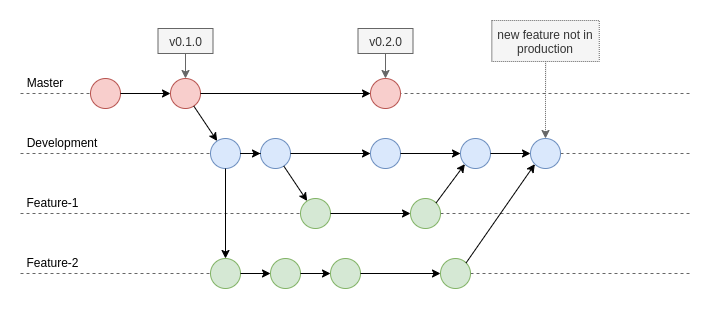

The diagram above was exported from draw.io. Its source (the exported page's mxGraphModel, read from the mxfile embedded in the PNG):
<mxGraphModel dx="1422" dy="744" grid="1" gridSize="10" guides="1" tooltips="1" connect="1" arrows="1" fold="1" page="1" pageScale="1" pageWidth="850" pageHeight="1100" math="0" shadow="0">
  <root>
    <mxCell id="0" />
    <mxCell id="1" parent="0" />
    <mxCell id="_17zNQUSMHewBlf0DX-u-10" value="" style="group" vertex="1" connectable="0" parent="1">
      <mxGeometry x="10" y="112" width="670" height="268" as="geometry" />
    </mxCell>
    <mxCell id="_17zNQUSMHewBlf0DX-u-3" value="v0.1.0" style="whiteSpace=wrap;html=1;fillColor=#f5f5f5;strokeColor=#666666;fontColor=#333333;" vertex="1" parent="_17zNQUSMHewBlf0DX-u-10">
      <mxGeometry x="137.5" y="8" width="55" height="25" as="geometry" />
    </mxCell>
    <mxCell id="_17zNQUSMHewBlf0DX-u-4" value="" style="edgeStyle=orthogonalEdgeStyle;rounded=0;orthogonalLoop=1;jettySize=auto;html=1;startArrow=classic;startFill=1;endArrow=none;endFill=0;fillColor=#f5f5f5;strokeColor=#666666;" edge="1" parent="_17zNQUSMHewBlf0DX-u-10" source="kViXD3HEBdc1-oV0dD_x-2" target="_17zNQUSMHewBlf0DX-u-3">
      <mxGeometry relative="1" as="geometry" />
    </mxCell>
    <mxCell id="_17zNQUSMHewBlf0DX-u-6" value="v0.2.0" style="whiteSpace=wrap;html=1;strokeColor=#666666;fillColor=#f5f5f5;fontColor=#333333;" vertex="1" parent="_17zNQUSMHewBlf0DX-u-10">
      <mxGeometry x="337.5" y="8" width="55" height="25" as="geometry" />
    </mxCell>
    <mxCell id="_17zNQUSMHewBlf0DX-u-7" value="" style="edgeStyle=orthogonalEdgeStyle;rounded=0;orthogonalLoop=1;jettySize=auto;html=1;startArrow=classic;startFill=1;endArrow=none;endFill=0;fillColor=#f5f5f5;strokeColor=#666666;" edge="1" parent="_17zNQUSMHewBlf0DX-u-10" source="kViXD3HEBdc1-oV0dD_x-10" target="_17zNQUSMHewBlf0DX-u-6">
      <mxGeometry relative="1" as="geometry" />
    </mxCell>
    <mxCell id="_17zNQUSMHewBlf0DX-u-8" value="new feature not in production" style="whiteSpace=wrap;html=1;strokeColor=#666666;fillColor=#f5f5f5;fontColor=#333333;dashed=1;dashPattern=1 1;" vertex="1" parent="_17zNQUSMHewBlf0DX-u-10">
      <mxGeometry x="471.25" width="107.5" height="41" as="geometry" />
    </mxCell>
    <mxCell id="_17zNQUSMHewBlf0DX-u-9" value="" style="edgeStyle=orthogonalEdgeStyle;rounded=0;orthogonalLoop=1;jettySize=auto;html=1;startArrow=classic;startFill=1;endArrow=none;endFill=0;dashed=1;fillColor=#f5f5f5;strokeColor=#666666;dashPattern=1 1;" edge="1" parent="_17zNQUSMHewBlf0DX-u-10" source="kViXD3HEBdc1-oV0dD_x-29" target="_17zNQUSMHewBlf0DX-u-8">
      <mxGeometry relative="1" as="geometry" />
    </mxCell>
    <mxCell id="kViXD3HEBdc1-oV0dD_x-36" value="" style="endArrow=none;dashed=1;html=1;fillColor=#f5f5f5;strokeColor=#666666;" parent="_17zNQUSMHewBlf0DX-u-10" edge="1">
      <mxGeometry y="52" width="50" height="50" as="geometry">
        <mxPoint y="133" as="sourcePoint" />
        <mxPoint x="670" y="133" as="targetPoint" />
      </mxGeometry>
    </mxCell>
    <mxCell id="kViXD3HEBdc1-oV0dD_x-37" value="" style="endArrow=none;dashed=1;html=1;fillColor=#f5f5f5;strokeColor=#666666;" parent="_17zNQUSMHewBlf0DX-u-10" edge="1">
      <mxGeometry y="52" width="50" height="50" as="geometry">
        <mxPoint y="193" as="sourcePoint" />
        <mxPoint x="670" y="193" as="targetPoint" />
      </mxGeometry>
    </mxCell>
    <mxCell id="kViXD3HEBdc1-oV0dD_x-38" value="" style="endArrow=none;dashed=1;html=1;fillColor=#f5f5f5;strokeColor=#666666;" parent="_17zNQUSMHewBlf0DX-u-10" edge="1">
      <mxGeometry y="52" width="50" height="50" as="geometry">
        <mxPoint y="253" as="sourcePoint" />
        <mxPoint x="670" y="253" as="targetPoint" />
      </mxGeometry>
    </mxCell>
    <mxCell id="kViXD3HEBdc1-oV0dD_x-34" value="" style="endArrow=none;dashed=1;html=1;fillColor=#f5f5f5;strokeColor=#666666;" parent="_17zNQUSMHewBlf0DX-u-10" edge="1">
      <mxGeometry y="52" width="50" height="50" as="geometry">
        <mxPoint y="73" as="sourcePoint" />
        <mxPoint x="670" y="73" as="targetPoint" />
      </mxGeometry>
    </mxCell>
    <mxCell id="kViXD3HEBdc1-oV0dD_x-1" value="" style="ellipse;whiteSpace=wrap;html=1;aspect=fixed;align=center;verticalAlign=middle;fillColor=#f8cecc;strokeColor=#b85450;" parent="_17zNQUSMHewBlf0DX-u-10" vertex="1">
      <mxGeometry x="70" y="58" width="30" height="30" as="geometry" />
    </mxCell>
    <mxCell id="kViXD3HEBdc1-oV0dD_x-2" value="" style="ellipse;whiteSpace=wrap;html=1;aspect=fixed;align=center;verticalAlign=middle;fillColor=#f8cecc;strokeColor=#b85450;" parent="_17zNQUSMHewBlf0DX-u-10" vertex="1">
      <mxGeometry x="150" y="58" width="30" height="30" as="geometry" />
    </mxCell>
    <mxCell id="kViXD3HEBdc1-oV0dD_x-3" value="" style="edgeStyle=orthogonalEdgeStyle;rounded=0;orthogonalLoop=1;jettySize=auto;html=1;" parent="_17zNQUSMHewBlf0DX-u-10" source="kViXD3HEBdc1-oV0dD_x-1" target="kViXD3HEBdc1-oV0dD_x-2" edge="1">
      <mxGeometry y="52" as="geometry" />
    </mxCell>
    <mxCell id="kViXD3HEBdc1-oV0dD_x-6" value="" style="ellipse;whiteSpace=wrap;html=1;aspect=fixed;align=center;verticalAlign=middle;fillColor=#dae8fc;strokeColor=#6c8ebf;" parent="_17zNQUSMHewBlf0DX-u-10" vertex="1">
      <mxGeometry x="190" y="118" width="30" height="30" as="geometry" />
    </mxCell>
    <mxCell id="kViXD3HEBdc1-oV0dD_x-7" value="" style="rounded=0;orthogonalLoop=1;jettySize=auto;html=1;" parent="_17zNQUSMHewBlf0DX-u-10" source="kViXD3HEBdc1-oV0dD_x-2" target="kViXD3HEBdc1-oV0dD_x-6" edge="1">
      <mxGeometry y="52" as="geometry" />
    </mxCell>
    <mxCell id="kViXD3HEBdc1-oV0dD_x-8" value="" style="ellipse;whiteSpace=wrap;html=1;aspect=fixed;align=center;verticalAlign=middle;fillColor=#dae8fc;strokeColor=#6c8ebf;" parent="_17zNQUSMHewBlf0DX-u-10" vertex="1">
      <mxGeometry x="240" y="118" width="30" height="30" as="geometry" />
    </mxCell>
    <mxCell id="kViXD3HEBdc1-oV0dD_x-9" value="" style="edgeStyle=orthogonalEdgeStyle;rounded=0;orthogonalLoop=1;jettySize=auto;html=1;" parent="_17zNQUSMHewBlf0DX-u-10" source="kViXD3HEBdc1-oV0dD_x-6" target="kViXD3HEBdc1-oV0dD_x-8" edge="1">
      <mxGeometry y="52" as="geometry" />
    </mxCell>
    <mxCell id="kViXD3HEBdc1-oV0dD_x-10" value="" style="ellipse;whiteSpace=wrap;html=1;aspect=fixed;align=center;verticalAlign=middle;fillColor=#f8cecc;strokeColor=#b85450;" parent="_17zNQUSMHewBlf0DX-u-10" vertex="1">
      <mxGeometry x="350" y="58" width="30" height="30" as="geometry" />
    </mxCell>
    <mxCell id="kViXD3HEBdc1-oV0dD_x-11" value="" style="edgeStyle=none;rounded=0;orthogonalLoop=1;jettySize=auto;html=1;" parent="_17zNQUSMHewBlf0DX-u-10" source="kViXD3HEBdc1-oV0dD_x-2" target="kViXD3HEBdc1-oV0dD_x-10" edge="1">
      <mxGeometry y="52" as="geometry" />
    </mxCell>
    <mxCell id="kViXD3HEBdc1-oV0dD_x-12" value="" style="ellipse;whiteSpace=wrap;html=1;aspect=fixed;align=center;verticalAlign=middle;fillColor=#dae8fc;strokeColor=#6c8ebf;" parent="_17zNQUSMHewBlf0DX-u-10" vertex="1">
      <mxGeometry x="350" y="118" width="30" height="30" as="geometry" />
    </mxCell>
    <mxCell id="kViXD3HEBdc1-oV0dD_x-13" value="" style="edgeStyle=none;rounded=0;orthogonalLoop=1;jettySize=auto;html=1;" parent="_17zNQUSMHewBlf0DX-u-10" source="kViXD3HEBdc1-oV0dD_x-8" target="kViXD3HEBdc1-oV0dD_x-12" edge="1">
      <mxGeometry y="52" as="geometry" />
    </mxCell>
    <mxCell id="kViXD3HEBdc1-oV0dD_x-14" value="" style="ellipse;whiteSpace=wrap;html=1;aspect=fixed;align=center;verticalAlign=middle;fillColor=#d5e8d4;strokeColor=#82b366;" parent="_17zNQUSMHewBlf0DX-u-10" vertex="1">
      <mxGeometry x="280" y="178" width="30" height="30" as="geometry" />
    </mxCell>
    <mxCell id="kViXD3HEBdc1-oV0dD_x-15" value="" style="edgeStyle=none;rounded=0;orthogonalLoop=1;jettySize=auto;html=1;" parent="_17zNQUSMHewBlf0DX-u-10" source="kViXD3HEBdc1-oV0dD_x-8" target="kViXD3HEBdc1-oV0dD_x-14" edge="1">
      <mxGeometry y="52" as="geometry" />
    </mxCell>
    <mxCell id="kViXD3HEBdc1-oV0dD_x-16" value="" style="ellipse;whiteSpace=wrap;html=1;aspect=fixed;align=center;verticalAlign=middle;fillColor=#d5e8d4;strokeColor=#82b366;" parent="_17zNQUSMHewBlf0DX-u-10" vertex="1">
      <mxGeometry x="390" y="178" width="30" height="30" as="geometry" />
    </mxCell>
    <mxCell id="kViXD3HEBdc1-oV0dD_x-17" value="" style="edgeStyle=none;rounded=0;orthogonalLoop=1;jettySize=auto;html=1;" parent="_17zNQUSMHewBlf0DX-u-10" source="kViXD3HEBdc1-oV0dD_x-14" target="kViXD3HEBdc1-oV0dD_x-16" edge="1">
      <mxGeometry y="52" as="geometry" />
    </mxCell>
    <mxCell id="kViXD3HEBdc1-oV0dD_x-18" value="" style="ellipse;whiteSpace=wrap;html=1;aspect=fixed;align=center;verticalAlign=middle;fillColor=#dae8fc;strokeColor=#6c8ebf;" parent="_17zNQUSMHewBlf0DX-u-10" vertex="1">
      <mxGeometry x="440" y="118" width="30" height="30" as="geometry" />
    </mxCell>
    <mxCell id="kViXD3HEBdc1-oV0dD_x-19" value="" style="edgeStyle=none;rounded=0;orthogonalLoop=1;jettySize=auto;html=1;" parent="_17zNQUSMHewBlf0DX-u-10" source="kViXD3HEBdc1-oV0dD_x-12" target="kViXD3HEBdc1-oV0dD_x-18" edge="1">
      <mxGeometry y="52" as="geometry" />
    </mxCell>
    <mxCell id="kViXD3HEBdc1-oV0dD_x-20" style="edgeStyle=none;rounded=0;orthogonalLoop=1;jettySize=auto;html=1;exitX=1;exitY=0;exitDx=0;exitDy=0;entryX=0;entryY=1;entryDx=0;entryDy=0;" parent="_17zNQUSMHewBlf0DX-u-10" source="kViXD3HEBdc1-oV0dD_x-16" target="kViXD3HEBdc1-oV0dD_x-18" edge="1">
      <mxGeometry y="52" as="geometry" />
    </mxCell>
    <mxCell id="kViXD3HEBdc1-oV0dD_x-21" value="" style="ellipse;whiteSpace=wrap;html=1;aspect=fixed;align=center;verticalAlign=middle;fillColor=#d5e8d4;strokeColor=#82b366;" parent="_17zNQUSMHewBlf0DX-u-10" vertex="1">
      <mxGeometry x="190" y="238" width="30" height="30" as="geometry" />
    </mxCell>
    <mxCell id="kViXD3HEBdc1-oV0dD_x-22" value="" style="edgeStyle=none;rounded=0;orthogonalLoop=1;jettySize=auto;html=1;" parent="_17zNQUSMHewBlf0DX-u-10" source="kViXD3HEBdc1-oV0dD_x-6" target="kViXD3HEBdc1-oV0dD_x-21" edge="1">
      <mxGeometry y="52" as="geometry" />
    </mxCell>
    <mxCell id="kViXD3HEBdc1-oV0dD_x-23" value="" style="ellipse;whiteSpace=wrap;html=1;aspect=fixed;align=center;verticalAlign=middle;fillColor=#d5e8d4;strokeColor=#82b366;" parent="_17zNQUSMHewBlf0DX-u-10" vertex="1">
      <mxGeometry x="250" y="238" width="30" height="30" as="geometry" />
    </mxCell>
    <mxCell id="kViXD3HEBdc1-oV0dD_x-24" value="" style="edgeStyle=none;rounded=0;orthogonalLoop=1;jettySize=auto;html=1;" parent="_17zNQUSMHewBlf0DX-u-10" source="kViXD3HEBdc1-oV0dD_x-21" target="kViXD3HEBdc1-oV0dD_x-23" edge="1">
      <mxGeometry y="52" as="geometry" />
    </mxCell>
    <mxCell id="kViXD3HEBdc1-oV0dD_x-25" value="" style="ellipse;whiteSpace=wrap;html=1;aspect=fixed;align=center;verticalAlign=middle;fillColor=#d5e8d4;strokeColor=#82b366;" parent="_17zNQUSMHewBlf0DX-u-10" vertex="1">
      <mxGeometry x="310" y="238" width="30" height="30" as="geometry" />
    </mxCell>
    <mxCell id="kViXD3HEBdc1-oV0dD_x-26" value="" style="edgeStyle=none;rounded=0;orthogonalLoop=1;jettySize=auto;html=1;" parent="_17zNQUSMHewBlf0DX-u-10" source="kViXD3HEBdc1-oV0dD_x-23" target="kViXD3HEBdc1-oV0dD_x-25" edge="1">
      <mxGeometry y="52" as="geometry" />
    </mxCell>
    <mxCell id="kViXD3HEBdc1-oV0dD_x-27" value="" style="ellipse;whiteSpace=wrap;html=1;aspect=fixed;align=center;verticalAlign=middle;fillColor=#d5e8d4;strokeColor=#82b366;" parent="_17zNQUSMHewBlf0DX-u-10" vertex="1">
      <mxGeometry x="420" y="238" width="30" height="30" as="geometry" />
    </mxCell>
    <mxCell id="kViXD3HEBdc1-oV0dD_x-28" value="" style="edgeStyle=none;rounded=0;orthogonalLoop=1;jettySize=auto;html=1;" parent="_17zNQUSMHewBlf0DX-u-10" source="kViXD3HEBdc1-oV0dD_x-25" target="kViXD3HEBdc1-oV0dD_x-27" edge="1">
      <mxGeometry y="52" as="geometry" />
    </mxCell>
    <mxCell id="kViXD3HEBdc1-oV0dD_x-29" value="" style="ellipse;whiteSpace=wrap;html=1;aspect=fixed;align=center;verticalAlign=middle;fillColor=#dae8fc;strokeColor=#6c8ebf;" parent="_17zNQUSMHewBlf0DX-u-10" vertex="1">
      <mxGeometry x="510" y="118" width="30" height="30" as="geometry" />
    </mxCell>
    <mxCell id="kViXD3HEBdc1-oV0dD_x-30" value="" style="edgeStyle=none;rounded=0;orthogonalLoop=1;jettySize=auto;html=1;" parent="_17zNQUSMHewBlf0DX-u-10" source="kViXD3HEBdc1-oV0dD_x-18" target="kViXD3HEBdc1-oV0dD_x-29" edge="1">
      <mxGeometry y="52" as="geometry" />
    </mxCell>
    <mxCell id="kViXD3HEBdc1-oV0dD_x-31" style="edgeStyle=none;rounded=0;orthogonalLoop=1;jettySize=auto;html=1;exitX=1;exitY=0;exitDx=0;exitDy=0;entryX=0;entryY=1;entryDx=0;entryDy=0;" parent="_17zNQUSMHewBlf0DX-u-10" source="kViXD3HEBdc1-oV0dD_x-27" target="kViXD3HEBdc1-oV0dD_x-29" edge="1">
      <mxGeometry y="52" as="geometry" />
    </mxCell>
    <mxCell id="kViXD3HEBdc1-oV0dD_x-39" value="Master" style="text;html=1;strokeColor=none;fillColor=none;align=center;verticalAlign=middle;whiteSpace=wrap;rounded=0;" parent="_17zNQUSMHewBlf0DX-u-10" vertex="1">
      <mxGeometry x="5" y="52" width="40" height="20" as="geometry" />
    </mxCell>
    <mxCell id="kViXD3HEBdc1-oV0dD_x-40" value="Development" style="text;html=1;strokeColor=none;fillColor=none;align=center;verticalAlign=middle;whiteSpace=wrap;rounded=0;" parent="_17zNQUSMHewBlf0DX-u-10" vertex="1">
      <mxGeometry x="22" y="112" width="40" height="20" as="geometry" />
    </mxCell>
    <mxCell id="kViXD3HEBdc1-oV0dD_x-41" value="Feature-1" style="text;html=1;strokeColor=none;fillColor=none;align=center;verticalAlign=middle;whiteSpace=wrap;rounded=0;" parent="_17zNQUSMHewBlf0DX-u-10" vertex="1">
      <mxGeometry x="5" y="172" width="55" height="20" as="geometry" />
    </mxCell>
    <mxCell id="kViXD3HEBdc1-oV0dD_x-42" value="Feature-2" style="text;html=1;strokeColor=none;fillColor=none;align=center;verticalAlign=middle;whiteSpace=wrap;rounded=0;" parent="_17zNQUSMHewBlf0DX-u-10" vertex="1">
      <mxGeometry x="5" y="232" width="55" height="20" as="geometry" />
    </mxCell>
  </root>
</mxGraphModel>